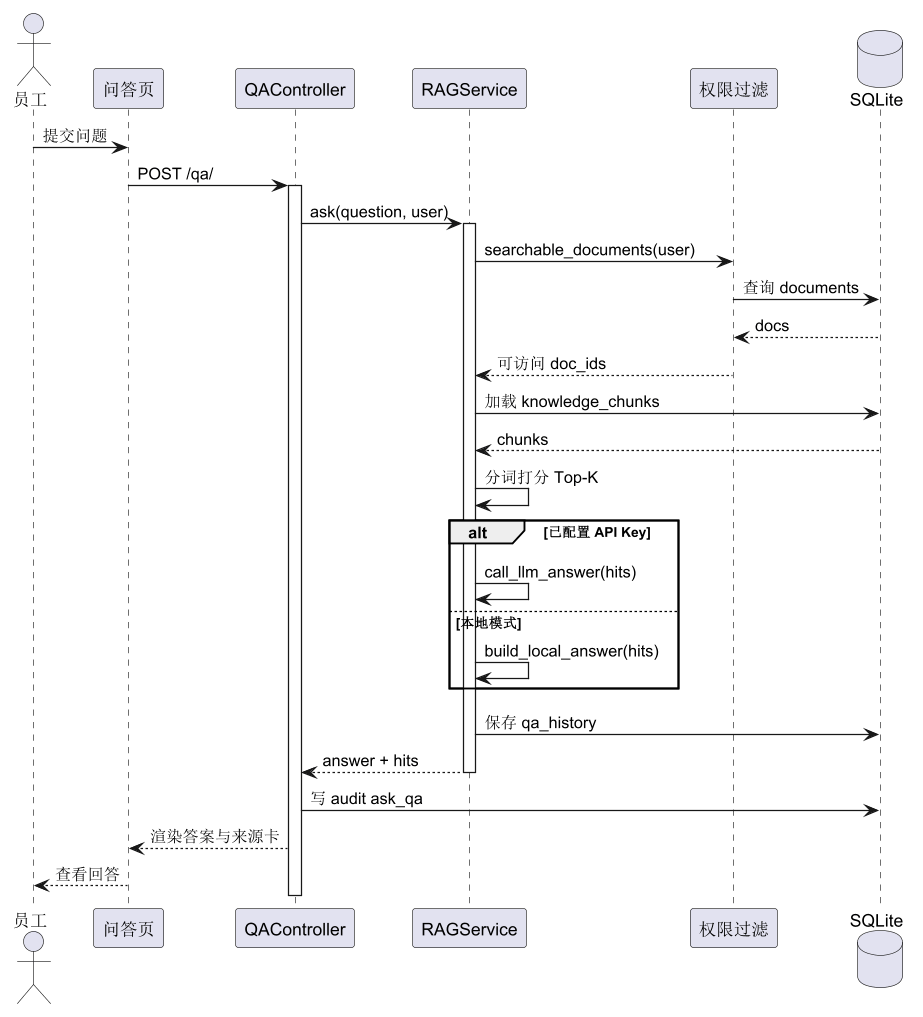

The diagram above was rendered by PlantUML. Its source (embedded in the PNG):
@startuml 03-RAG问答时序图
skinparam defaultFontName "Noto Sans SC"
skinparam monospacedFontName "Noto Sans SC"
skinparam dpi 120
skinparam shadowing false
skinparam wrapWidth 260
skinparam maxMessageSize 220
skinparam titleFontSize 18
skinparam LegendFontSize 13
skinparam ClassFontSize 13
skinparam ClassAttributeFontSize 12
skinparam NoteFontSize 13
actor 员工
participant "问答页" as UI
participant "QAController" as QA
participant "RAGService" as RAG
participant "权限过滤" as ACL
database "SQLite" as DB

员工 -> UI : 提交问题
UI -> QA : POST /qa/
activate QA
QA -> RAG : ask(question, user)
activate RAG
RAG -> ACL : searchable_documents(user)
ACL -> DB : 查询 documents
DB --> ACL : docs
ACL --> RAG : 可访问 doc_ids
RAG -> DB : 加载 knowledge_chunks
DB --> RAG : chunks
RAG -> RAG : 分词打分 Top-K
alt 已配置 API Key
  RAG -> RAG : call_llm_answer(hits)
else 本地模式
  RAG -> RAG : build_local_answer(hits)
end
RAG -> DB : 保存 qa_history
RAG --> QA : answer + hits
deactivate RAG
QA -> DB : 写 audit ask_qa
QA --> UI : 渲染答案与来源卡
UI --> 员工 : 查看回答
deactivate QA
@enduml